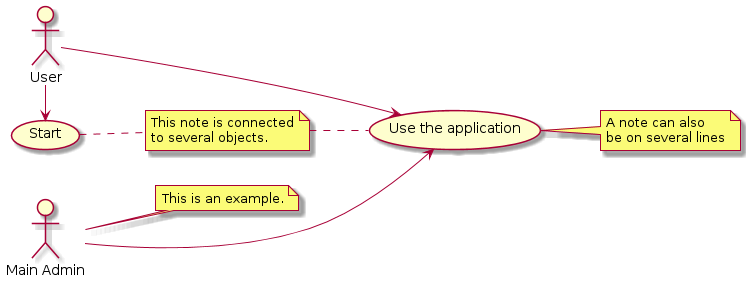

The diagram above was rendered by PlantUML. Its source (embedded in the PNG):
@startuml
left to right direction

'https://plantuml.com/use-case-diagram

:Main Admin: as Admin
(Use the application) as (Use)

User -> (Start)
User --> (Use)

Admin ---> (Use)

note right of Admin : This is an example.

note right of (Use)
A note can also
be on several lines
end note

note "This note is connected\nto several objects." as N2
(Start) .. N2
N2 .. (Use)
@enduml